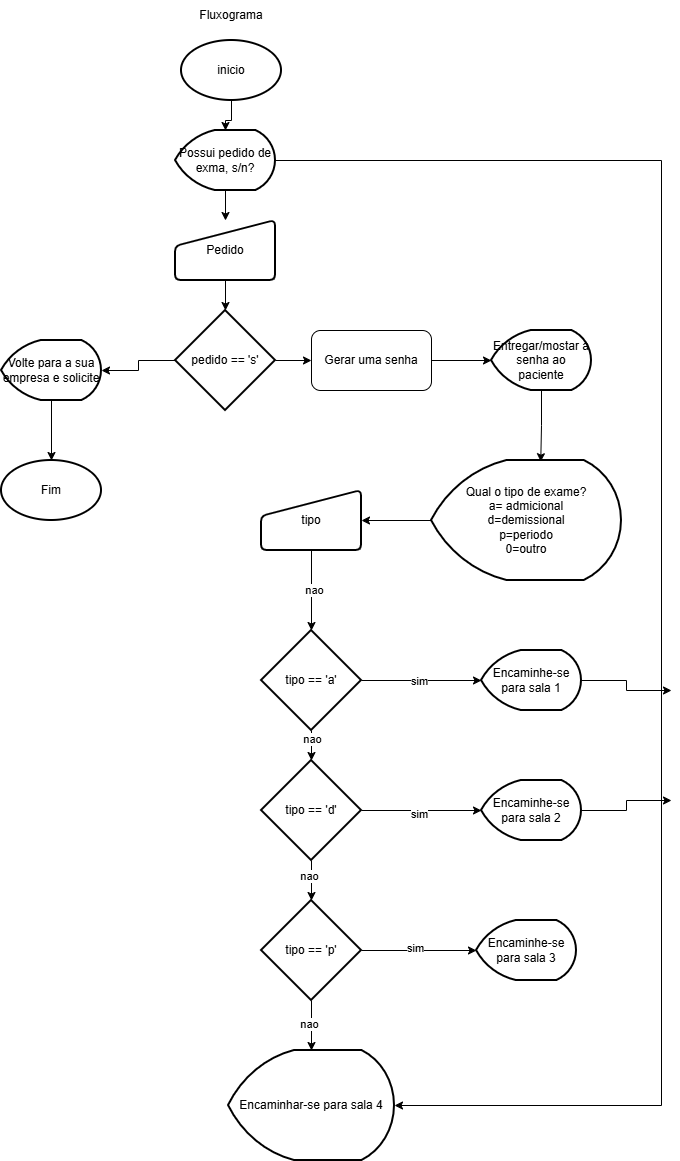

The diagram above was exported from draw.io. Its source (the exported page's mxGraphModel, read from the mxfile embedded in the PNG):
<mxGraphModel dx="1030" dy="527" grid="1" gridSize="10" guides="1" tooltips="1" connect="1" arrows="1" fold="1" page="1" pageScale="1" pageWidth="827" pageHeight="1169" math="0" shadow="0">
  <root>
    <mxCell id="0" />
    <mxCell id="1" parent="0" />
    <mxCell id="TrpfFWO9I_UQMG1Jjqbb-1" parent="1" style="text;html=1;whiteSpace=wrap;strokeColor=none;fillColor=none;align=center;verticalAlign=middle;rounded=0;" value="Fluxograma" vertex="1">
      <mxGeometry height="30" width="60" x="390" as="geometry" />
    </mxCell>
    <mxCell id="TrpfFWO9I_UQMG1Jjqbb-24" edge="1" parent="1" source="TrpfFWO9I_UQMG1Jjqbb-2" style="edgeStyle=orthogonalEdgeStyle;rounded=0;orthogonalLoop=1;jettySize=auto;html=1;exitX=0.5;exitY=1;exitDx=0;exitDy=0;exitPerimeter=0;" target="TrpfFWO9I_UQMG1Jjqbb-3">
      <mxGeometry relative="1" as="geometry" />
    </mxCell>
    <mxCell id="TrpfFWO9I_UQMG1Jjqbb-2" parent="1" style="strokeWidth=2;html=1;shape=mxgraph.flowchart.display;whiteSpace=wrap;" value="Possui pedido de exma, s/n?" vertex="1">
      <mxGeometry height="60" width="100" x="364" y="130" as="geometry" />
    </mxCell>
    <mxCell id="TrpfFWO9I_UQMG1Jjqbb-26" edge="1" parent="1" source="TrpfFWO9I_UQMG1Jjqbb-3" style="edgeStyle=orthogonalEdgeStyle;rounded=0;orthogonalLoop=1;jettySize=auto;html=1;exitX=0.5;exitY=1;exitDx=0;exitDy=0;" target="TrpfFWO9I_UQMG1Jjqbb-4">
      <mxGeometry relative="1" as="geometry" />
    </mxCell>
    <mxCell id="TrpfFWO9I_UQMG1Jjqbb-3" parent="1" style="html=1;strokeWidth=2;shape=manualInput;whiteSpace=wrap;rounded=1;size=26;arcSize=11;" value="Pedido" vertex="1">
      <mxGeometry height="60" width="100" x="364" y="220" as="geometry" />
    </mxCell>
    <mxCell id="TrpfFWO9I_UQMG1Jjqbb-27" edge="1" parent="1" source="TrpfFWO9I_UQMG1Jjqbb-4" style="edgeStyle=orthogonalEdgeStyle;rounded=0;orthogonalLoop=1;jettySize=auto;html=1;exitX=1;exitY=0.5;exitDx=0;exitDy=0;exitPerimeter=0;entryX=0;entryY=0.5;entryDx=0;entryDy=0;" target="TrpfFWO9I_UQMG1Jjqbb-8">
      <mxGeometry relative="1" as="geometry" />
    </mxCell>
    <mxCell id="TrpfFWO9I_UQMG1Jjqbb-31" edge="1" parent="1" source="TrpfFWO9I_UQMG1Jjqbb-4" style="edgeStyle=orthogonalEdgeStyle;rounded=0;orthogonalLoop=1;jettySize=auto;html=1;exitX=0;exitY=0.5;exitDx=0;exitDy=0;exitPerimeter=0;" target="TrpfFWO9I_UQMG1Jjqbb-5">
      <mxGeometry relative="1" as="geometry" />
    </mxCell>
    <mxCell id="TrpfFWO9I_UQMG1Jjqbb-4" parent="1" style="strokeWidth=2;html=1;shape=mxgraph.flowchart.decision;whiteSpace=wrap;" value="pedido == 's'" vertex="1">
      <mxGeometry height="100" width="100" x="364" y="310" as="geometry" />
    </mxCell>
    <mxCell id="TrpfFWO9I_UQMG1Jjqbb-25" edge="1" parent="1" source="TrpfFWO9I_UQMG1Jjqbb-5" style="edgeStyle=orthogonalEdgeStyle;rounded=0;orthogonalLoop=1;jettySize=auto;html=1;exitX=0.5;exitY=1;exitDx=0;exitDy=0;exitPerimeter=0;" target="TrpfFWO9I_UQMG1Jjqbb-6">
      <mxGeometry relative="1" as="geometry" />
    </mxCell>
    <mxCell id="TrpfFWO9I_UQMG1Jjqbb-5" parent="1" style="strokeWidth=2;html=1;shape=mxgraph.flowchart.display;whiteSpace=wrap;" value="Volte para a sua empresa e solicite" vertex="1">
      <mxGeometry height="60" width="100" x="190" y="340" as="geometry" />
    </mxCell>
    <mxCell id="TrpfFWO9I_UQMG1Jjqbb-6" parent="1" style="strokeWidth=2;html=1;shape=mxgraph.flowchart.start_1;whiteSpace=wrap;" value="Fim" vertex="1">
      <mxGeometry height="60" width="100" x="190" y="460" as="geometry" />
    </mxCell>
    <mxCell id="TrpfFWO9I_UQMG1Jjqbb-7" parent="1" style="strokeWidth=2;html=1;shape=mxgraph.flowchart.display;whiteSpace=wrap;" value="Entregar/mostar a&lt;br&gt;senha ao paciente" vertex="1">
      <mxGeometry height="60" width="100" x="680" y="330" as="geometry" />
    </mxCell>
    <mxCell id="TrpfFWO9I_UQMG1Jjqbb-28" edge="1" parent="1" source="TrpfFWO9I_UQMG1Jjqbb-8" style="edgeStyle=orthogonalEdgeStyle;rounded=0;orthogonalLoop=1;jettySize=auto;html=1;exitX=1;exitY=0.5;exitDx=0;exitDy=0;" target="TrpfFWO9I_UQMG1Jjqbb-7">
      <mxGeometry relative="1" as="geometry" />
    </mxCell>
    <mxCell id="TrpfFWO9I_UQMG1Jjqbb-8" parent="1" style="rounded=1;whiteSpace=wrap;html=1;" value="Gerar uma senha" vertex="1">
      <mxGeometry height="60" width="120" x="500" y="330" as="geometry" />
    </mxCell>
    <mxCell id="TrpfFWO9I_UQMG1Jjqbb-30" edge="1" parent="1" source="TrpfFWO9I_UQMG1Jjqbb-9" style="edgeStyle=orthogonalEdgeStyle;rounded=0;orthogonalLoop=1;jettySize=auto;html=1;exitX=0;exitY=0.5;exitDx=0;exitDy=0;exitPerimeter=0;entryX=1;entryY=0.5;entryDx=0;entryDy=0;" target="TrpfFWO9I_UQMG1Jjqbb-10">
      <mxGeometry relative="1" as="geometry" />
    </mxCell>
    <mxCell id="TrpfFWO9I_UQMG1Jjqbb-9" parent="1" style="strokeWidth=2;html=1;shape=mxgraph.flowchart.display;whiteSpace=wrap;" value="Qual o tipo de exame?&lt;br&gt;a= admicional&lt;br&gt;d=demissional&lt;br&gt;p=periodo&lt;br&gt;0=outro" vertex="1">
      <mxGeometry height="120" width="190" x="620" y="460" as="geometry" />
    </mxCell>
    <mxCell id="TrpfFWO9I_UQMG1Jjqbb-10" parent="1" style="html=1;strokeWidth=2;shape=manualInput;whiteSpace=wrap;rounded=1;size=26;arcSize=11;" value="tipo" vertex="1">
      <mxGeometry height="60" width="100" x="450" y="490" as="geometry" />
    </mxCell>
    <mxCell id="TrpfFWO9I_UQMG1Jjqbb-34" edge="1" parent="1" source="TrpfFWO9I_UQMG1Jjqbb-11" style="edgeStyle=orthogonalEdgeStyle;rounded=0;orthogonalLoop=1;jettySize=auto;html=1;exitX=0.5;exitY=1;exitDx=0;exitDy=0;exitPerimeter=0;" target="TrpfFWO9I_UQMG1Jjqbb-15">
      <mxGeometry relative="1" as="geometry" />
    </mxCell>
    <mxCell id="TrpfFWO9I_UQMG1Jjqbb-43" connectable="0" parent="TrpfFWO9I_UQMG1Jjqbb-34" style="edgeLabel;html=1;align=center;verticalAlign=middle;resizable=0;points=[];" value="nao" vertex="1">
      <mxGeometry relative="1" x="-0.696" as="geometry">
        <mxPoint as="offset" />
      </mxGeometry>
    </mxCell>
    <mxCell id="TrpfFWO9I_UQMG1Jjqbb-11" parent="1" style="strokeWidth=2;html=1;shape=mxgraph.flowchart.decision;whiteSpace=wrap;" value="tipo == 'a'" vertex="1">
      <mxGeometry height="100" width="100" x="450" y="630" as="geometry" />
    </mxCell>
    <mxCell id="TrpfFWO9I_UQMG1Jjqbb-48" edge="1" parent="1" source="TrpfFWO9I_UQMG1Jjqbb-12" style="edgeStyle=orthogonalEdgeStyle;rounded=0;orthogonalLoop=1;jettySize=auto;html=1;exitX=1;exitY=0.5;exitDx=0;exitDy=0;exitPerimeter=0;">
      <mxGeometry relative="1" as="geometry">
        <mxPoint x="860" y="690" as="targetPoint" />
      </mxGeometry>
    </mxCell>
    <mxCell id="TrpfFWO9I_UQMG1Jjqbb-12" parent="1" style="strokeWidth=2;html=1;shape=mxgraph.flowchart.display;whiteSpace=wrap;" value="Encaminhe-se para sala 1" vertex="1">
      <mxGeometry height="60" width="100" x="670" y="650" as="geometry" />
    </mxCell>
    <mxCell id="TrpfFWO9I_UQMG1Jjqbb-35" edge="1" parent="1" source="TrpfFWO9I_UQMG1Jjqbb-15" style="edgeStyle=orthogonalEdgeStyle;rounded=0;orthogonalLoop=1;jettySize=auto;html=1;exitX=1;exitY=0.5;exitDx=0;exitDy=0;exitPerimeter=0;" target="TrpfFWO9I_UQMG1Jjqbb-16">
      <mxGeometry relative="1" as="geometry" />
    </mxCell>
    <mxCell id="TrpfFWO9I_UQMG1Jjqbb-40" connectable="0" parent="TrpfFWO9I_UQMG1Jjqbb-35" style="edgeLabel;html=1;align=center;verticalAlign=middle;resizable=0;points=[];" value="sim" vertex="1">
      <mxGeometry relative="1" x="-0.0467" y="-3" as="geometry">
        <mxPoint as="offset" />
      </mxGeometry>
    </mxCell>
    <mxCell id="TrpfFWO9I_UQMG1Jjqbb-36" edge="1" parent="1" source="TrpfFWO9I_UQMG1Jjqbb-15" style="edgeStyle=orthogonalEdgeStyle;rounded=0;orthogonalLoop=1;jettySize=auto;html=1;exitX=0.5;exitY=1;exitDx=0;exitDy=0;exitPerimeter=0;" target="TrpfFWO9I_UQMG1Jjqbb-17">
      <mxGeometry relative="1" as="geometry" />
    </mxCell>
    <mxCell id="TrpfFWO9I_UQMG1Jjqbb-44" connectable="0" parent="TrpfFWO9I_UQMG1Jjqbb-36" style="edgeLabel;html=1;align=center;verticalAlign=middle;resizable=0;points=[];" value="nao" vertex="1">
      <mxGeometry relative="1" x="-0.27" y="-3" as="geometry">
        <mxPoint as="offset" />
      </mxGeometry>
    </mxCell>
    <mxCell id="TrpfFWO9I_UQMG1Jjqbb-15" parent="1" style="strokeWidth=2;html=1;shape=mxgraph.flowchart.decision;whiteSpace=wrap;" value="tipo == 'd'" vertex="1">
      <mxGeometry height="100" width="100" x="450" y="760" as="geometry" />
    </mxCell>
    <mxCell id="TrpfFWO9I_UQMG1Jjqbb-49" edge="1" parent="1" source="TrpfFWO9I_UQMG1Jjqbb-16" style="edgeStyle=orthogonalEdgeStyle;rounded=0;orthogonalLoop=1;jettySize=auto;html=1;exitX=1;exitY=0.5;exitDx=0;exitDy=0;exitPerimeter=0;">
      <mxGeometry relative="1" as="geometry">
        <mxPoint x="860" y="800" as="targetPoint" />
      </mxGeometry>
    </mxCell>
    <mxCell id="TrpfFWO9I_UQMG1Jjqbb-16" parent="1" style="strokeWidth=2;html=1;shape=mxgraph.flowchart.display;whiteSpace=wrap;" value="Encaminhe-se para sala 2" vertex="1">
      <mxGeometry height="60" width="100" x="670" y="780" as="geometry" />
    </mxCell>
    <mxCell id="TrpfFWO9I_UQMG1Jjqbb-38" edge="1" parent="1" source="TrpfFWO9I_UQMG1Jjqbb-17" style="edgeStyle=orthogonalEdgeStyle;rounded=0;orthogonalLoop=1;jettySize=auto;html=1;exitX=0.5;exitY=1;exitDx=0;exitDy=0;exitPerimeter=0;" target="TrpfFWO9I_UQMG1Jjqbb-22">
      <mxGeometry relative="1" as="geometry" />
    </mxCell>
    <mxCell id="TrpfFWO9I_UQMG1Jjqbb-45" connectable="0" parent="TrpfFWO9I_UQMG1Jjqbb-38" style="edgeLabel;html=1;align=center;verticalAlign=middle;resizable=0;points=[];" value="nao" vertex="1">
      <mxGeometry relative="1" x="-0.096" y="-3" as="geometry">
        <mxPoint as="offset" />
      </mxGeometry>
    </mxCell>
    <mxCell id="TrpfFWO9I_UQMG1Jjqbb-17" parent="1" style="strokeWidth=2;html=1;shape=mxgraph.flowchart.decision;whiteSpace=wrap;" value="tipo == 'p'" vertex="1">
      <mxGeometry height="100" width="100" x="450" y="900" as="geometry" />
    </mxCell>
    <mxCell id="TrpfFWO9I_UQMG1Jjqbb-19" parent="1" style="strokeWidth=2;html=1;shape=mxgraph.flowchart.display;whiteSpace=wrap;" value="Encaminhe-se para sala 3" vertex="1">
      <mxGeometry height="60" width="100" x="665" y="920" as="geometry" />
    </mxCell>
    <mxCell id="TrpfFWO9I_UQMG1Jjqbb-22" parent="1" style="strokeWidth=2;html=1;shape=mxgraph.flowchart.display;whiteSpace=wrap;" value="Encaminhar-se para sala 4" vertex="1">
      <mxGeometry height="110" width="166" x="417" y="1050" as="geometry" />
    </mxCell>
    <mxCell id="TrpfFWO9I_UQMG1Jjqbb-29" edge="1" parent="1" source="TrpfFWO9I_UQMG1Jjqbb-7" style="edgeStyle=orthogonalEdgeStyle;rounded=0;orthogonalLoop=1;jettySize=auto;html=1;exitX=0.5;exitY=1;exitDx=0;exitDy=0;exitPerimeter=0;entryX=0.575;entryY=0.01;entryDx=0;entryDy=0;entryPerimeter=0;" target="TrpfFWO9I_UQMG1Jjqbb-9">
      <mxGeometry relative="1" as="geometry" />
    </mxCell>
    <mxCell id="TrpfFWO9I_UQMG1Jjqbb-32" edge="1" parent="1" source="TrpfFWO9I_UQMG1Jjqbb-10" style="edgeStyle=orthogonalEdgeStyle;rounded=0;orthogonalLoop=1;jettySize=auto;html=1;exitX=0.5;exitY=1;exitDx=0;exitDy=0;entryX=0.5;entryY=0;entryDx=0;entryDy=0;entryPerimeter=0;" target="TrpfFWO9I_UQMG1Jjqbb-11">
      <mxGeometry relative="1" as="geometry" />
    </mxCell>
    <mxCell id="TrpfFWO9I_UQMG1Jjqbb-42" connectable="0" parent="TrpfFWO9I_UQMG1Jjqbb-32" style="edgeLabel;html=1;align=center;verticalAlign=middle;resizable=0;points=[];" value="nao" vertex="1">
      <mxGeometry relative="1" x="-0.035" y="2" as="geometry">
        <mxPoint as="offset" />
      </mxGeometry>
    </mxCell>
    <mxCell id="TrpfFWO9I_UQMG1Jjqbb-33" edge="1" parent="1" source="TrpfFWO9I_UQMG1Jjqbb-11" style="edgeStyle=orthogonalEdgeStyle;rounded=0;orthogonalLoop=1;jettySize=auto;html=1;exitX=1;exitY=0.5;exitDx=0;exitDy=0;exitPerimeter=0;entryX=0;entryY=0.5;entryDx=0;entryDy=0;entryPerimeter=0;" target="TrpfFWO9I_UQMG1Jjqbb-12">
      <mxGeometry relative="1" as="geometry">
        <Array as="points">
          <mxPoint x="610" y="680" />
          <mxPoint x="610" y="680" />
        </Array>
      </mxGeometry>
    </mxCell>
    <mxCell id="TrpfFWO9I_UQMG1Jjqbb-39" connectable="0" parent="TrpfFWO9I_UQMG1Jjqbb-33" style="edgeLabel;html=1;align=center;verticalAlign=middle;resizable=0;points=[];" value="sim" vertex="1">
      <mxGeometry relative="1" x="-0.0467" as="geometry">
        <mxPoint as="offset" />
      </mxGeometry>
    </mxCell>
    <mxCell id="TrpfFWO9I_UQMG1Jjqbb-37" edge="1" parent="1" source="TrpfFWO9I_UQMG1Jjqbb-17" style="edgeStyle=orthogonalEdgeStyle;rounded=0;orthogonalLoop=1;jettySize=auto;html=1;exitX=1;exitY=0.5;exitDx=0;exitDy=0;exitPerimeter=0;entryX=0;entryY=0.5;entryDx=0;entryDy=0;entryPerimeter=0;" target="TrpfFWO9I_UQMG1Jjqbb-19">
      <mxGeometry relative="1" as="geometry" />
    </mxCell>
    <mxCell id="TrpfFWO9I_UQMG1Jjqbb-41" connectable="0" parent="TrpfFWO9I_UQMG1Jjqbb-37" style="edgeLabel;html=1;align=center;verticalAlign=middle;resizable=0;points=[];" value="sim" vertex="1">
      <mxGeometry relative="1" x="-0.0748" y="3" as="geometry">
        <mxPoint as="offset" />
      </mxGeometry>
    </mxCell>
    <mxCell id="TrpfFWO9I_UQMG1Jjqbb-46" edge="1" parent="1" source="TrpfFWO9I_UQMG1Jjqbb-2" style="edgeStyle=orthogonalEdgeStyle;rounded=0;orthogonalLoop=1;jettySize=auto;html=1;exitX=1;exitY=0.5;exitDx=0;exitDy=0;exitPerimeter=0;entryX=1;entryY=0.5;entryDx=0;entryDy=0;entryPerimeter=0;" target="TrpfFWO9I_UQMG1Jjqbb-22">
      <mxGeometry relative="1" as="geometry">
        <Array as="points">
          <mxPoint x="850" y="160" />
          <mxPoint x="850" y="1105" />
        </Array>
      </mxGeometry>
    </mxCell>
    <mxCell id="TrpfFWO9I_UQMG1Jjqbb-52" edge="1" parent="1" source="TrpfFWO9I_UQMG1Jjqbb-51" style="edgeStyle=orthogonalEdgeStyle;rounded=0;orthogonalLoop=1;jettySize=auto;html=1;exitX=0.5;exitY=1;exitDx=0;exitDy=0;exitPerimeter=0;" target="TrpfFWO9I_UQMG1Jjqbb-2">
      <mxGeometry relative="1" as="geometry" />
    </mxCell>
    <mxCell id="TrpfFWO9I_UQMG1Jjqbb-51" parent="1" style="strokeWidth=2;html=1;shape=mxgraph.flowchart.start_1;whiteSpace=wrap;" value="inicio" vertex="1">
      <mxGeometry height="60" width="100" x="370" y="40" as="geometry" />
    </mxCell>
  </root>
</mxGraphModel>